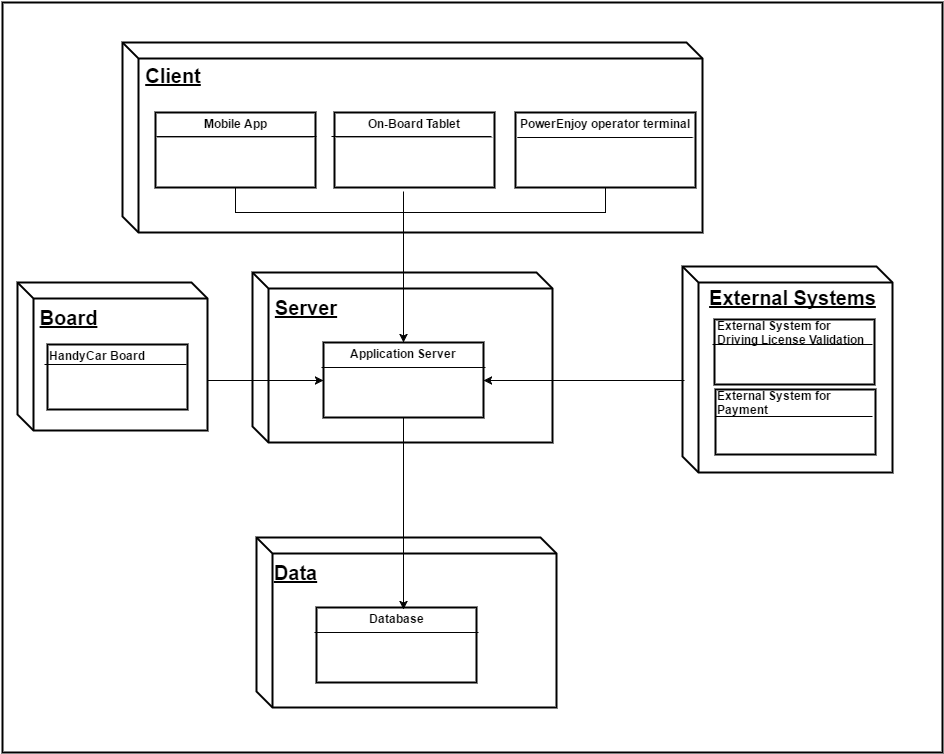

The diagram above was exported from draw.io. Its source (the exported page's mxGraphModel, read from the mxfile embedded in the PNG):
<mxGraphModel dx="748" dy="330" grid="1" gridSize="10" guides="1" tooltips="1" connect="1" arrows="1" fold="1" page="1" pageScale="1" pageWidth="1652" pageHeight="1169" background="#ffffff" math="0" shadow="0">
  <root>
    <mxCell id="0" />
    <mxCell id="1" parent="0" />
    <mxCell id="14" value="" style="whiteSpace=wrap;html=1;strokeColor=#000000;strokeWidth=2;fillColor=#ffffff;fontSize=10;align=center;" parent="1" vertex="1">
      <mxGeometry x="60" y="50" width="940" height="750" as="geometry" />
    </mxCell>
    <mxCell id="19" value="" style="shape=cube;whiteSpace=wrap;html=1;strokeColor=#000000;strokeWidth=2;fillColor=#ffffff;fontSize=10;align=center;size=16;" parent="1" vertex="1">
      <mxGeometry x="180" y="90" width="580" height="190" as="geometry" />
    </mxCell>
    <mxCell id="20" value="&lt;b&gt;&lt;u&gt;&lt;font style=&quot;font-size: 20px&quot;&gt;Client&lt;/font&gt;&lt;/u&gt;&lt;/b&gt;" style="text;html=1;strokeColor=none;fillColor=none;align=center;verticalAlign=middle;whiteSpace=wrap;fontSize=10;" parent="1" vertex="1">
      <mxGeometry x="210" y="113" width="40" height="20" as="geometry" />
    </mxCell>
    <mxCell id="25" value="&lt;p style=&quot;margin: 0px ; margin-top: 4px ; text-align: center&quot;&gt;&lt;b&gt;Mobile App&lt;/b&gt;&lt;/p&gt;&lt;hr size=&quot;1&quot;&gt;&lt;div style=&quot;height: 2px&quot;&gt;&lt;/div&gt;" style="verticalAlign=top;align=left;overflow=fill;fontSize=12;fontFamily=Helvetica;html=1;strokeColor=#000000;strokeWidth=2;fillColor=#ffffff;" parent="1" vertex="1">
      <mxGeometry x="213" y="160" width="160" height="75" as="geometry" />
    </mxCell>
    <mxCell id="26" value="" style="endArrow=none;html=1;strokeColor=#030303;strokeWidth=1;fillColor=none;fontSize=10;endFill=0;" parent="1" edge="1">
      <mxGeometry width="50" height="50" relative="1" as="geometry">
        <mxPoint x="214" y="184" as="sourcePoint" />
        <mxPoint x="374" y="184" as="targetPoint" />
      </mxGeometry>
    </mxCell>
    <mxCell id="27" value="" style="endArrow=classic;html=1;strokeColor=#030303;strokeWidth=1;fillColor=none;fontSize=10;" parent="1" edge="1">
      <mxGeometry width="50" height="50" relative="1" as="geometry">
        <mxPoint x="440" y="380" as="sourcePoint" />
        <mxPoint x="490" y="330" as="targetPoint" />
      </mxGeometry>
    </mxCell>
    <mxCell id="36" value="" style="shape=cube;whiteSpace=wrap;html=1;strokeColor=#000000;strokeWidth=2;fillColor=#ffffff;fontSize=10;align=center;size=16;" parent="1" vertex="1">
      <mxGeometry x="310" y="320" width="300" height="170" as="geometry" />
    </mxCell>
    <mxCell id="37" value="&lt;div style=&quot;text-align: left&quot;&gt;&lt;b&gt;&lt;u&gt;&lt;font style=&quot;font-size: 20px&quot;&gt;Server&lt;/font&gt;&lt;/u&gt;&lt;/b&gt;&lt;/div&gt;" style="text;html=1;strokeColor=none;fillColor=none;align=center;verticalAlign=middle;whiteSpace=wrap;fontSize=10;" parent="1" vertex="1">
      <mxGeometry x="343" y="345" width="40" height="20" as="geometry" />
    </mxCell>
    <mxCell id="38" value="&lt;p style=&quot;margin: 0px ; margin-top: 4px ; text-align: center&quot;&gt;&lt;b&gt;Application Server&lt;/b&gt;&lt;/p&gt;&lt;hr size=&quot;1&quot;&gt;&lt;div style=&quot;height: 2px&quot;&gt;&lt;/div&gt;" style="verticalAlign=top;align=left;overflow=fill;fontSize=12;fontFamily=Helvetica;html=1;strokeColor=#000000;strokeWidth=2;fillColor=#ffffff;" parent="1" vertex="1">
      <mxGeometry x="381" y="390" width="160" height="75" as="geometry" />
    </mxCell>
    <mxCell id="45" value="" style="endArrow=none;html=1;strokeColor=#030303;strokeWidth=1;fillColor=none;fontSize=10;endFill=0;" parent="1" edge="1">
      <mxGeometry x="379" y="415" width="50" height="50" as="geometry">
        <mxPoint x="379" y="415" as="sourcePoint" />
        <mxPoint x="543" y="415" as="targetPoint" />
      </mxGeometry>
    </mxCell>
    <mxCell id="46" value="" style="endArrow=classic;html=1;strokeColor=#030303;strokeWidth=1;fillColor=none;fontSize=10;" parent="1" edge="1">
      <mxGeometry x="430" y="595" width="50" height="50" as="geometry">
        <mxPoint x="430" y="645" as="sourcePoint" />
        <mxPoint x="480.0000000000002" y="595" as="targetPoint" />
      </mxGeometry>
    </mxCell>
    <mxCell id="47" value="" style="shape=cube;whiteSpace=wrap;html=1;strokeColor=#000000;strokeWidth=2;fillColor=#ffffff;fontSize=10;align=center;size=16;" parent="1" vertex="1">
      <mxGeometry x="314" y="585" width="300" height="170" as="geometry" />
    </mxCell>
    <mxCell id="48" value="&lt;div style=&quot;text-align: left&quot;&gt;&lt;span style=&quot;font-size: 20px&quot;&gt;&lt;b&gt;&lt;u&gt;Data&lt;/u&gt;&lt;/b&gt;&lt;/span&gt;&lt;/div&gt;" style="text;html=1;strokeColor=none;fillColor=none;align=center;verticalAlign=middle;whiteSpace=wrap;fontSize=10;" parent="1" vertex="1">
      <mxGeometry x="333" y="610" width="40" height="20" as="geometry" />
    </mxCell>
    <mxCell id="49" value="&lt;p style=&quot;margin: 0px ; margin-top: 4px ; text-align: center&quot;&gt;&lt;b&gt;Database&lt;/b&gt;&lt;/p&gt;&lt;hr size=&quot;1&quot;&gt;&lt;div style=&quot;height: 2px&quot;&gt;&lt;/div&gt;" style="verticalAlign=top;align=left;overflow=fill;fontSize=12;fontFamily=Helvetica;html=1;strokeColor=#000000;strokeWidth=2;fillColor=#ffffff;" parent="1" vertex="1">
      <mxGeometry x="374" y="655" width="160" height="75" as="geometry" />
    </mxCell>
    <mxCell id="52" value="" style="endArrow=none;html=1;strokeColor=#030303;strokeWidth=1;fillColor=none;fontSize=10;endFill=0;" parent="1" edge="1">
      <mxGeometry x="372" y="680" width="50" height="50" as="geometry">
        <mxPoint x="372" y="679.9999999999999" as="sourcePoint" />
        <mxPoint x="536" y="679.9999999999999" as="targetPoint" />
      </mxGeometry>
    </mxCell>
    <mxCell id="53" value="" style="endArrow=classic;html=1;strokeColor=#030303;strokeWidth=1;fillColor=none;fontSize=10;exitX=0.5;exitY=1;" parent="1" source="38" edge="1">
      <mxGeometry width="50" height="50" relative="1" as="geometry">
        <mxPoint x="450" y="610" as="sourcePoint" />
        <mxPoint x="461" y="657" as="targetPoint" />
      </mxGeometry>
    </mxCell>
    <mxCell id="54" value="" style="endArrow=classic;html=1;strokeColor=#030303;strokeWidth=1;fillColor=none;fontSize=10;entryX=0.5;entryY=0;" parent="1" target="38" edge="1">
      <mxGeometry x="461.3333333333335" y="223" width="50" height="50" as="geometry">
        <mxPoint x="461" y="239" as="sourcePoint" />
        <mxPoint x="463" y="414.66666666666674" as="targetPoint" />
      </mxGeometry>
    </mxCell>
    <mxCell id="55" value="&lt;p style=&quot;margin: 0px ; margin-top: 4px ; text-align: center&quot;&gt;&lt;b&gt;On-Board Tablet&lt;/b&gt;&lt;/p&gt;&lt;hr size=&quot;1&quot;&gt;&lt;div style=&quot;height: 2px&quot;&gt;&lt;/div&gt;" style="verticalAlign=top;align=left;overflow=fill;fontSize=12;fontFamily=Helvetica;html=1;strokeColor=#000000;strokeWidth=2;fillColor=#ffffff;" vertex="1" parent="1">
      <mxGeometry x="392" y="160" width="160" height="75" as="geometry" />
    </mxCell>
    <mxCell id="56" value="" style="endArrow=none;html=1;strokeColor=#030303;strokeWidth=1;fillColor=none;fontSize=10;endFill=0;" edge="1" parent="1">
      <mxGeometry x="389" y="184" width="50" height="50" as="geometry">
        <mxPoint x="389" y="184" as="sourcePoint" />
        <mxPoint x="549" y="184" as="targetPoint" />
      </mxGeometry>
    </mxCell>
    <mxCell id="57" value="&lt;p style=&quot;margin: 0px ; margin-top: 4px ; text-align: center&quot;&gt;&lt;b&gt;PowerEnjoy operator terminal&lt;/b&gt;&lt;/p&gt;&lt;hr size=&quot;1&quot;&gt;&lt;div style=&quot;height: 2px&quot;&gt;&lt;/div&gt;" style="verticalAlign=top;align=left;overflow=fill;fontSize=12;fontFamily=Helvetica;html=1;strokeColor=#000000;strokeWidth=2;fillColor=#ffffff;" vertex="1" parent="1">
      <mxGeometry x="573" y="160" width="180" height="75" as="geometry" />
    </mxCell>
    <mxCell id="58" value="" style="endArrow=none;html=1;strokeColor=#030303;strokeWidth=1;fillColor=none;fontSize=10;endFill=0;" edge="1" parent="1">
      <mxGeometry x="575" y="183" width="50" height="50" as="geometry">
        <mxPoint x="575" y="185" as="sourcePoint" />
        <mxPoint x="750" y="185" as="targetPoint" />
      </mxGeometry>
    </mxCell>
    <mxCell id="59" value="" style="endArrow=none;html=1;strokeColor=#030303;strokeWidth=1;fillColor=none;fontSize=10;exitX=0.5;exitY=1;endFill=0;rounded=0;" edge="1" parent="1" source="25">
      <mxGeometry width="50" height="50" relative="1" as="geometry">
        <mxPoint x="310" y="310" as="sourcePoint" />
        <mxPoint x="460" y="260" as="targetPoint" />
        <Array as="points">
          <mxPoint x="293" y="260" />
        </Array>
      </mxGeometry>
    </mxCell>
    <mxCell id="60" value="" style="endArrow=none;html=1;strokeColor=#030303;strokeWidth=1;fillColor=none;fontSize=10;exitX=0.5;exitY=1;endFill=0;rounded=0;" edge="1" parent="1" source="57">
      <mxGeometry width="50" height="50" relative="1" as="geometry">
        <mxPoint x="590" y="300" as="sourcePoint" />
        <mxPoint x="460" y="260" as="targetPoint" />
        <Array as="points">
          <mxPoint x="663" y="260" />
        </Array>
      </mxGeometry>
    </mxCell>
    <mxCell id="61" value="" style="shape=cube;whiteSpace=wrap;html=1;strokeColor=#000000;strokeWidth=2;fillColor=#ffffff;fontSize=10;align=center;size=16;" vertex="1" parent="1">
      <mxGeometry x="740" y="314" width="210" height="206" as="geometry" />
    </mxCell>
    <mxCell id="64" value="" style="whiteSpace=wrap;html=1;strokeColor=#000000;strokeWidth=2;fillColor=#FFFFFF;gradientColor=none;fontSize=10;align=center;" vertex="1" parent="1">
      <mxGeometry x="772" y="367" width="160" height="65" as="geometry" />
    </mxCell>
    <mxCell id="65" value="" style="whiteSpace=wrap;html=1;strokeColor=#000000;strokeWidth=2;fillColor=#FFFFFF;gradientColor=none;fontSize=10;align=center;" vertex="1" parent="1">
      <mxGeometry x="773" y="437" width="160" height="65" as="geometry" />
    </mxCell>
    <mxCell id="66" value="" style="line;html=1;strokeWidth=1;fillColor=none;align=left;verticalAlign=middle;spacingTop=-1;spacingLeft=3;spacingRight=3;rotatable=0;labelPosition=right;points=[];portConstraint=eastwest;fontSize=10;" vertex="1" parent="1">
      <mxGeometry x="770" y="388" width="160" height="8" as="geometry" />
    </mxCell>
    <mxCell id="67" value="&lt;font style=&quot;font-size: 12px&quot;&gt;&lt;b&gt;External System for&amp;nbsp;&lt;/b&gt;&lt;/font&gt;&lt;div&gt;&lt;font style=&quot;font-size: 12px&quot;&gt;&lt;b&gt;Driving License Validation&lt;/b&gt;&lt;/font&gt;&lt;/div&gt;" style="text;html=1;resizable=0;points=[];autosize=1;align=left;verticalAlign=top;spacingTop=-4;fontSize=10;" vertex="1" parent="1">
      <mxGeometry x="773" y="364" width="160" height="30" as="geometry" />
    </mxCell>
    <mxCell id="68" value="&lt;font style=&quot;font-size: 12px&quot;&gt;&lt;b&gt;External System for&amp;nbsp;&lt;/b&gt;&lt;/font&gt;&lt;div&gt;&lt;font style=&quot;font-size: 12px&quot;&gt;&lt;b&gt;Payment&lt;/b&gt;&lt;/font&gt;&lt;/div&gt;" style="text;html=1;resizable=0;points=[];autosize=1;align=left;verticalAlign=top;spacingTop=-4;fontSize=10;" vertex="1" parent="1">
      <mxGeometry x="773" y="434" width="130" height="30" as="geometry" />
    </mxCell>
    <mxCell id="69" value="" style="line;html=1;strokeWidth=1;fillColor=none;align=left;verticalAlign=middle;spacingTop=-1;spacingLeft=3;spacingRight=3;rotatable=0;labelPosition=right;points=[];portConstraint=eastwest;fontSize=10;" vertex="1" parent="1">
      <mxGeometry x="773" y="460" width="157" height="8" as="geometry" />
    </mxCell>
    <mxCell id="70" value="&lt;div style=&quot;text-align: left&quot;&gt;&lt;span style=&quot;font-size: 20px&quot;&gt;&lt;b&gt;&lt;u&gt;External Systems&lt;/u&gt;&lt;/b&gt;&lt;/span&gt;&lt;/div&gt;" style="text;html=1;strokeColor=none;fillColor=none;align=center;verticalAlign=middle;whiteSpace=wrap;fontSize=10;" vertex="1" parent="1">
      <mxGeometry x="760" y="335" width="180" height="20" as="geometry" />
    </mxCell>
    <mxCell id="71" value="" style="endArrow=classic;html=1;strokeColor=#030303;strokeWidth=1;fillColor=none;fontSize=10;entryX=1;entryY=0.5;exitX=0.01;exitY=0.553;exitPerimeter=0;" edge="1" parent="1" source="61" target="38">
      <mxGeometry width="50" height="50" relative="1" as="geometry">
        <mxPoint x="670" y="450" as="sourcePoint" />
        <mxPoint x="720" y="400" as="targetPoint" />
      </mxGeometry>
    </mxCell>
    <mxCell id="78" value="" style="endArrow=classic;html=1;strokeColor=#030303;strokeWidth=1;fillColor=none;fontSize=10;" edge="1" parent="1">
      <mxGeometry width="50" height="50" relative="1" as="geometry">
        <mxPoint x="240" y="428" as="sourcePoint" />
        <mxPoint x="381" y="428" as="targetPoint" />
      </mxGeometry>
    </mxCell>
    <mxCell id="79" value="" style="shape=cube;whiteSpace=wrap;html=1;strokeColor=#000000;strokeWidth=2;fillColor=#ffffff;fontSize=10;align=center;size=16;" vertex="1" parent="1">
      <mxGeometry x="75" y="330" width="190" height="148" as="geometry" />
    </mxCell>
    <mxCell id="76" value="&lt;span style=&quot;font-size: 12px&quot;&gt;&lt;b&gt;HandyCar Board&lt;/b&gt;&lt;/span&gt;" style="text;html=1;resizable=0;points=[];autosize=1;align=left;verticalAlign=top;spacingTop=-4;fontSize=10;" vertex="1" parent="1">
      <mxGeometry x="110.36363644245239" y="401" width="110" height="10" as="geometry" />
    </mxCell>
    <mxCell id="75" value="" style="whiteSpace=wrap;html=1;strokeColor=#000000;strokeWidth=2;fillColor=#FFFFFF;gradientColor=none;fontSize=10;align=center;" vertex="1" parent="1">
      <mxGeometry x="105" y="392" width="140" height="65" as="geometry" />
    </mxCell>
    <mxCell id="77" value="" style="line;html=1;strokeWidth=1;fillColor=none;align=left;verticalAlign=middle;spacingTop=-1;spacingLeft=3;spacingRight=3;rotatable=0;labelPosition=right;points=[];portConstraint=eastwest;fontSize=10;" vertex="1" parent="1">
      <mxGeometry x="102" y="408" width="142" height="8" as="geometry" />
    </mxCell>
    <mxCell id="80" value="&lt;div style=&quot;text-align: left&quot;&gt;&lt;b&gt;&lt;u&gt;&lt;font style=&quot;font-size: 20px&quot;&gt;Board&lt;/font&gt;&lt;/u&gt;&lt;/b&gt;&lt;/div&gt;" style="text;html=1;strokeColor=none;fillColor=none;align=center;verticalAlign=middle;whiteSpace=wrap;fontSize=10;" vertex="1" parent="1">
      <mxGeometry x="105" y="355" width="40" height="20" as="geometry" />
    </mxCell>
    <mxCell id="81" value="&lt;span style=&quot;font-size: 12px&quot;&gt;&lt;b&gt;HandyCar Board&lt;/b&gt;&lt;/span&gt;" style="text;html=1;resizable=0;points=[];autosize=1;align=left;verticalAlign=top;spacingTop=-4;fontSize=10;" vertex="1" parent="1">
      <mxGeometry x="105" y="394" width="110" height="10" as="geometry" />
    </mxCell>
  </root>
</mxGraphModel>